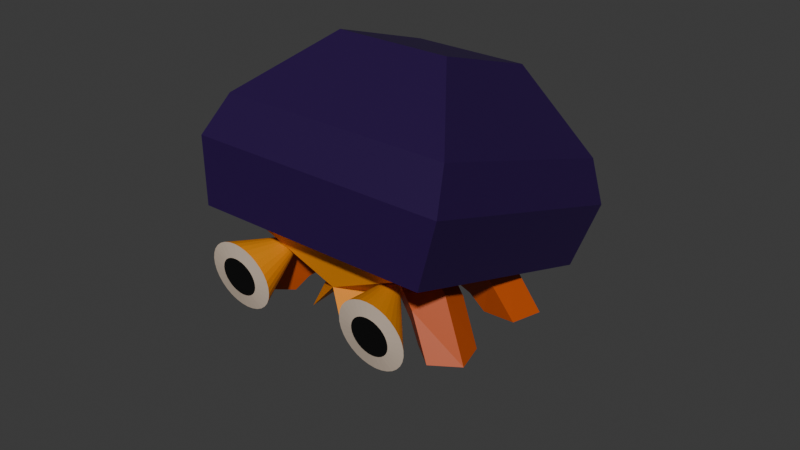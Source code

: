 # Source: Crab_V1.blend  (saved by Blender 4.2.66; exported with 4.5.12 LTS)
import bpy
from mathutils import Matrix  # noqa: F401  (used for matrix-valued properties, if any)

bpy.ops.wm.read_factory_settings(use_empty=True)
scene = bpy.context.scene
scene.name = 'Scene'

# ---- collections
col_collection = bpy.data.collections.new('Collection'); scene.collection.children.link(col_collection)

# ---- materials (node trees are filled in below, after node groups)
mat_material = bpy.data.materials.new('Material')
mat_material.alpha_threshold = 0.0
mat_material.roughness = 0.5
mat_material.line_color = (0.0, 0.0, 0.0, 1.0)
mat_rock = bpy.data.materials.new('rock!')
mat_eye = bpy.data.materials.new('Eye')
mat_pupil = bpy.data.materials.new('Pupil')
mat_leg_color = bpy.data.materials.new('Leg Color')

# ---- material node trees
mat_material.use_nodes = True; mat_material.node_tree.nodes.clear()
_N = mat_material.node_tree.nodes; _L = mat_material.node_tree.links
n0 = _N.new('ShaderNodeOutputMaterial'); n0.name = 'Material Output'; n0.location = (300, 300)
n1 = _N.new('ShaderNodeBsdfPrincipled'); n1.name = 'Principled BSDF'; n1.location = (10, 300)
n1.inputs[0].default_value = (0.8007, 0.2679, 0.002223, 1.0)
n1.inputs[3].default_value = 1.45
_L.new(n1.outputs[0], n0.inputs[0])
n0.is_active_output = True
mat_rock.use_nodes = True; mat_rock.node_tree.nodes.clear()
_N = mat_rock.node_tree.nodes; _L = mat_rock.node_tree.links
n0 = _N.new('ShaderNodeBsdfPrincipled'); n0.name = 'Principled BSDF'; n0.location = (10, 300)
n0.inputs[0].default_value = (0.01867, 0.002391, 0.06045, 1.0)
n1 = _N.new('ShaderNodeOutputMaterial'); n1.name = 'Material Output'; n1.location = (300, 300)
_L.new(n0.outputs[0], n1.inputs[0])
n1.is_active_output = True
mat_eye.use_nodes = True; mat_eye.node_tree.nodes.clear()
_N = mat_eye.node_tree.nodes; _L = mat_eye.node_tree.links
n0 = _N.new('ShaderNodeBsdfPrincipled'); n0.name = 'Principled BSDF'; n0.location = (10, 300)
n0.inputs[0].default_value = (0.6964, 0.56, 0.4425, 1.0)
n1 = _N.new('ShaderNodeOutputMaterial'); n1.name = 'Material Output'; n1.location = (300, 300)
_L.new(n0.outputs[0], n1.inputs[0])
n1.is_active_output = True
mat_pupil.use_nodes = True; mat_pupil.node_tree.nodes.clear()
_N = mat_pupil.node_tree.nodes; _L = mat_pupil.node_tree.links
n0 = _N.new('ShaderNodeBsdfPrincipled'); n0.name = 'Principled BSDF'; n0.location = (10, 300)
n0.inputs[0].default_value = (0.0, 0.0, 0.0, 1.0)
n1 = _N.new('ShaderNodeOutputMaterial'); n1.name = 'Material Output'; n1.location = (300, 300)
_L.new(n0.outputs[0], n1.inputs[0])
n1.is_active_output = True
mat_leg_color.use_nodes = True; mat_leg_color.node_tree.nodes.clear()
_N = mat_leg_color.node_tree.nodes; _L = mat_leg_color.node_tree.links
n0 = _N.new('ShaderNodeBsdfPrincipled'); n0.name = 'Principled BSDF'; n0.location = (10, 300)
n0.inputs[0].default_value = (0.4874, 0.07066, 0.002114, 1.0)
n1 = _N.new('ShaderNodeOutputMaterial'); n1.name = 'Material Output'; n1.location = (300, 300)
_L.new(n0.outputs[0], n1.inputs[0])
n1.is_active_output = True

# ---- world
world_world = bpy.data.worlds.new('World'); scene.world = world_world
world_world.use_nodes = True; world_world.node_tree.nodes.clear()
_N = world_world.node_tree.nodes; _L = world_world.node_tree.links
n0 = _N.new('ShaderNodeOutputWorld'); n0.name = 'World Output'; n0.location = (300, 300)
n1 = _N.new('ShaderNodeBackground'); n1.name = 'Background'; n1.location = (10, 300)
n1.inputs[0].default_value = (0.05088, 0.05088, 0.05088, 1.0)
_L.new(n1.outputs[0], n0.inputs[0])
n0.is_active_output = True
world_world.color = (0.05088, 0.05088, 0.05088)
world_world.sun_shadow_jitter_overblur = 0.0

# ---- meshes
me_cube = bpy.data.meshes.new('Cube')
me_cube.from_pydata([(0.6681, 0.6681, 2.001), (1.372, 1.372, 0.0006442), (0.6681, -0.6681, 2.001), (1.372, -1.372, 0.0006442), (-0.6681, 0.6681, 2.001), (-1.372, 1.372, 0.0006442), (-0.6681, -0.6681, 2.001), (-1.372, -1.372, 0.0006442), (1.352, 1.352, 1.18), (-1.352, -1.352, 1.18), (1.352, -1.352, 1.18), (-1.352, 1.352, 1.18), (1.5, 1.5, 0.7071), (1.5, -1.5, 0.7071), (-1.5, 1.5, 0.7071), (-1.5, -1.5, 0.7071)], [], [(0, 4, 6, 2), (10, 2, 6, 9), (9, 6, 4, 11), (8, 0, 2, 10), (11, 4, 0, 8), (14, 11, 8, 12), (12, 8, 10, 13), (15, 9, 11, 14), (13, 10, 9, 15), (3, 13, 15, 7), (7, 15, 14, 5), (1, 12, 13, 3), (5, 14, 12, 1)])
me_cube.polygons.foreach_set('material_index', [1, 1, 1, 1, 1, 1, 1, 1, 1, 1, 1, 1, 1])
_uv = me_cube.uv_layers.new(name='UVMap')
_uv.uv.foreach_set('vector', [0.625, 0.5, 0.875, 0.5, 0.875, 0.75, 0.625, 0.75, 0.513, 0.75, 0.625, 0.75, 0.625, 1.0, 0.513, 1.0, 0.513, 0.0, 0.625, 0.0, 0.625, 0.25, 0.513, 0.25, 0.513, 0.5, 0.625, 0.5, 0.625, 0.75, 0.513, 0.75, 0.513, 0.25, 0.625, 0.25, 0.625, 0.5, 0.513, 0.5, 0.444, 0.25, 0.513, 0.25, 0.513, 0.5, 0.444, 0.5, 0.444, 0.5, 0.513, 0.5, 0.513, 0.75, 0.444, 0.75, 0.444, 0.0, 0.513, 0.0, 0.513, 0.25, 0.444, 0.25, 0.444, 0.75, 0.513, 0.75, 0.513, 1.0, 0.444, 1.0, 0.375, 0.75, 0.444, 0.75, 0.444, 1.0, 0.375, 1.0, 0.375, 0.0, 0.444, 0.0, 0.444, 0.25, 0.375, 0.25, 0.375, 0.5, 0.444, 0.5, 0.444, 0.75, 0.375, 0.75, 0.375, 0.25, 0.444, 0.25, 0.444, 0.5, 0.375, 0.5])
me_cube.materials.append(mat_material)
me_cube.materials.append(mat_rock)
me_cube.use_mirror_vertex_groups = False
me_cube.update()
me_cube_001 = bpy.data.meshes.new('Cube.001')
me_cube_001.from_pydata([(0.6681, 0.6681, 2.001), (1.372, 1.372, 0.0006442), (-0.6681, 0.6681, 2.001), (-0.9834, 0.9315, 0.3902), (1.352, 1.352, 1.18), (-1.352, 1.352, 1.18), (1.5, 1.5, 0.7071), (-1.5, 1.5, 0.7071), (-1.994, 1.841, -2.096e-08), (-2.01, 1.83, 0.1105), (-2.025, 1.797, 0.2167), (-2.04, 1.744, 0.3146), (-2.052, 1.673, 0.4004), (-2.062, 1.587, 0.4709), (-2.07, 1.488, 0.5232), (-2.074, 1.38, 0.5554), (-2.076, 1.269, 0.5663), (-2.074, 1.157, 0.5554), (-2.07, 1.05, 0.5232), (-2.062, 0.9509, 0.4709), (-2.052, 0.8642, 0.4004), (-2.04, 0.793, 0.3146), (-2.025, 0.7401, 0.2167), (-2.01, 0.7076, 0.1105), (-1.994, 0.6966, -2.096e-08), (-1.978, 0.7076, -0.1105), (-1.963, 0.7401, -0.2167), (-1.949, 0.793, -0.3146), (-1.937, 0.8642, -0.4004), (-1.927, 0.9509, -0.4709), (-1.919, 1.05, -0.5232), (-1.914, 1.157, -0.5554), (-1.913, 1.269, -0.5663), (-1.914, 1.38, -0.5554), (-1.919, 1.488, -0.5232), (-1.927, 1.587, -0.4709), (-1.937, 1.673, -0.4004), (-1.949, 1.744, -0.3146), (-1.963, 1.797, -0.2167), (-1.978, 1.83, -0.1105), (-0.5773, 0.7226, -0.2293), (-1.372, 0.0, 0.0006442), (0.6681, 0.0, 2.001), (-0.6681, 0.0, 2.001), (1.372, 0.0, 0.0006442), (1.352, 0.0, 1.18), (-1.352, 0.0, 1.18), (-1.5, 0.0, 0.7071), (1.5, 0.0, 0.7071), (-1.529, 0.2601, -0.3336), (-0.2465, 0.0, 0.0006442), (-2.027, 1.591, -0.004669), (-2.036, 1.585, 0.05762), (-2.044, 1.567, 0.1175), (-2.052, 1.537, 0.1727), (-2.059, 1.497, 0.2211), (-2.065, 1.448, 0.2608), (-2.069, 1.392, 0.2903), (-2.072, 1.332, 0.3085), (-2.073, 1.269, 0.3146), (-2.072, 1.206, 0.3085), (-2.069, 1.145, 0.2903), (-2.065, 1.09, 0.2608), (-2.059, 1.041, 0.2211), (-2.052, 1.001, 0.1727), (-2.044, 0.9707, 0.1175), (-2.036, 0.9524, 0.05762), (-2.027, 0.9462, -0.004669), (-2.018, 0.9524, -0.06696), (-2.009, 0.9707, -0.1269), (-2.001, 1.001, -0.1821), (-1.994, 1.041, -0.2304), (-1.989, 1.09, -0.2701), (-1.984, 1.145, -0.2996), (-1.982, 1.206, -0.3178), (-1.981, 1.269, -0.3239), (-1.982, 1.332, -0.3178), (-1.984, 1.392, -0.2996), (-1.989, 1.448, -0.2701), (-1.994, 1.497, -0.2304), (-2.001, 1.537, -0.1821), (-2.009, 1.567, -0.1269), (-2.018, 1.585, -0.06696)], [], [(46, 43, 2, 5), (5, 2, 0, 4), (7, 5, 4, 6), (47, 46, 5, 7), (41, 47, 7, 3), (3, 7, 6, 1), (31, 32, 75, 74), (37, 36, 3), (24, 23, 3), (11, 10, 3), (38, 37, 3), (25, 24, 3), (12, 11, 3), (39, 38, 3), (26, 25, 3), (13, 12, 3), (8, 39, 3), (27, 26, 3), (14, 13, 3), (28, 27, 3), (15, 14, 3), (29, 28, 3), (16, 15, 3), (30, 29, 3), (17, 16, 3), (31, 30, 3), (18, 17, 3), (32, 31, 3), (19, 18, 3), (33, 32, 3), (20, 19, 3), (34, 33, 3), (21, 20, 3), (35, 34, 3), (22, 21, 3), (9, 8, 3), (36, 35, 3), (23, 22, 3), (10, 9, 3), (1, 6, 48, 44), (6, 4, 45, 48), (4, 0, 42, 45), (0, 2, 43, 42), (41, 3, 40, 49), (41, 49, 50), (49, 40, 50), (44, 50, 40), (1, 44, 40), (3, 1, 40), (52, 53, 54, 55, 56, 57, 58, 59, 60, 61, 62, 63, 64, 65, 66, 67, 68, 69, 70, 71, 72, 73, 74, 75, 76, 77, 78, 79, 80, 81, 82, 51), (18, 19, 62, 61), (32, 33, 76, 75), (19, 20, 63, 62), (33, 34, 77, 76), (20, 21, 64, 63), (34, 35, 78, 77), (21, 22, 65, 64), (8, 9, 52, 51), (35, 36, 79, 78), (22, 23, 66, 65), (9, 10, 53, 52), (36, 37, 80, 79), (23, 24, 67, 66), (10, 11, 54, 53), (37, 38, 81, 80), (24, 25, 68, 67), (11, 12, 55, 54), (38, 39, 82, 81), (25, 26, 69, 68), (12, 13, 56, 55), (39, 8, 51, 82), (26, 27, 70, 69), (13, 14, 57, 56), (27, 28, 71, 70), (14, 15, 58, 57), (28, 29, 72, 71), (15, 16, 59, 58), (29, 30, 73, 72), (16, 17, 60, 59), (30, 31, 74, 73), (17, 18, 61, 60)])
me_cube_001.polygons.foreach_set('material_index', [0, 0, 0, 0, 0, 0, 1, 0, 0, 0, 0, 0, 0, 0, 0, 0, 0, 0, 0, 0, 0, 0, 0, 0, 0, 0, 0, 0, 0, 0, 0, 0, 0, 0, 0, 0, 0, 0, 0, 0, 0, 0, 0, 0, 0, 0, 0, 0, 0, 2, 1, 1, 1, 1, 1, 1, 1, 1, 1, 1, 1, 1, 1, 1, 1, 1, 1, 1, 1, 1, 1, 1, 1, 1, 1, 1, 1, 1, 1, 1, 1])
_uv = me_cube_001.uv_layers.new(name='UVMap')
_uv.uv.foreach_set('vector', [0.513, 0.125, 0.625, 0.125, 0.625, 0.25, 0.513, 0.25, 0.513, 0.25, 0.625, 0.25, 0.625, 0.5, 0.513, 0.5, 0.444, 0.25, 0.513, 0.25, 0.513, 0.5, 0.444, 0.5, 0.444, 0.125, 0.513, 0.125, 0.513, 0.25, 0.444, 0.25, 0.375, 0.125, 0.444, 0.125, 0.444, 0.25, 0.375, 0.25, 0.375, 0.25, 0.444, 0.25, 0.444, 0.5, 0.375, 0.5, 0.0, 0.0, 0.0, 0.0, 0.0, 0.0, 0.0, 0.0, 0.0, 0.0, 0.0, 0.0, 0.0, 0.0, 0.0, 0.0, 0.0, 0.0, 0.0, 0.0, 0.0, 0.0, 0.0, 0.0, 0.0, 0.0, 0.0, 0.0, 0.0, 0.0, 0.0, 0.0, 0.0, 0.0, 0.0, 0.0, 0.0, 0.0, 0.0, 0.0, 0.0, 0.0, 0.0, 0.0, 0.0, 0.0, 0.0, 0.0, 0.0, 0.0, 0.0, 0.0, 0.0, 0.0, 0.0, 0.0, 0.0, 0.0, 0.0, 0.0, 0.0, 0.0, 0.0, 0.0, 0.0, 0.0, 0.0, 0.0, 0.0, 0.0, 0.0, 0.0, 0.0, 0.0, 0.0, 0.0, 0.0, 0.0, 0.0, 0.0, 0.0, 0.0, 0.0, 0.0, 0.0, 0.0, 0.0, 0.0, 0.0, 0.0, 0.0, 0.0, 0.0, 0.0, 0.0, 0.0, 0.0, 0.0, 0.0, 0.0, 0.0, 0.0, 0.0, 0.0, 0.0, 0.0, 0.0, 0.0, 0.0, 0.0, 0.0, 0.0, 0.0, 0.0, 0.0, 0.0, 0.0, 0.0, 0.0, 0.0, 0.0, 0.0, 0.0, 0.0, 0.0, 0.0, 0.0, 0.0, 0.0, 0.0, 0.0, 0.0, 0.0, 0.0, 0.0, 0.0, 0.0, 0.0, 0.0, 0.0, 0.0, 0.0, 0.0, 0.0, 0.0, 0.0, 0.0, 0.0, 0.0, 0.0, 0.0, 0.0, 0.0, 0.0, 0.0, 0.0, 0.0, 0.0, 0.0, 0.0, 0.0, 0.0, 0.0, 0.0, 0.0, 0.0, 0.0, 0.0, 0.0, 0.0, 0.0, 0.0, 0.0, 0.0, 0.0, 0.0, 0.0, 0.0, 0.0, 0.0, 0.0, 0.0, 0.0, 0.0, 0.0, 0.0, 0.0, 0.0, 0.0, 0.0, 0.0, 0.0, 0.0, 0.0, 0.0, 0.0, 0.0, 0.0, 0.0, 0.0, 0.375, 0.5, 0.444, 0.5, 0.444, 0.625, 0.375, 0.625, 0.444, 0.5, 0.513, 0.5, 0.513, 0.625, 0.444, 0.625, 0.513, 0.5, 0.625, 0.5, 0.625, 0.625, 0.513, 0.625, 0.625, 0.5, 0.875, 0.5, 0.875, 0.625, 0.625, 0.625, 0.375, 0.125, 0.375, 0.25, 0.375, 0.25, 0.375, 0.125, 0.375, 0.125, 0.375, 0.125, 0.0, 0.0, 0.375, 0.125, 0.375, 0.25, 0.0, 0.0, 0.0, 0.0, 0.0, 0.0, 0.375, 0.25, 0.375, 0.5, 0.0, 0.0, 0.375, 0.25, 0.375, 0.25, 0.375, 0.5, 0.375, 0.25, 0.0, 0.0, 0.0, 0.0, 0.0, 0.0, 0.0, 0.0, 0.0, 0.0, 0.0, 0.0, 0.0, 0.0, 0.0, 0.0, 0.0, 0.0, 0.0, 0.0, 0.0, 0.0, 0.0, 0.0, 0.0, 0.0, 0.0, 0.0, 0.0, 0.0, 0.0, 0.0, 0.0, 0.0, 0.0, 0.0, 0.0, 0.0, 0.0, 0.0, 0.0, 0.0, 0.0, 0.0, 0.0, 0.0, 0.0, 0.0, 0.0, 0.0, 0.0, 0.0, 0.0, 0.0, 0.0, 0.0, 0.0, 0.0, 0.0, 0.0, 0.0, 0.0, 0.0, 0.0, 0.0, 0.0, 0.0, 0.0, 0.0, 0.0, 0.0, 0.0, 0.0, 0.0, 0.0, 0.0, 0.0, 0.0, 0.0, 0.0, 0.0, 0.0, 0.0, 0.0, 0.0, 0.0, 0.0, 0.0, 0.0, 0.0, 0.0, 0.0, 0.0, 0.0, 0.0, 0.0, 0.0, 0.0, 0.0, 0.0, 0.0, 0.0, 0.0, 0.0, 0.0, 0.0, 0.0, 0.0, 0.0, 0.0, 0.0, 0.0, 0.0, 0.0, 0.0, 0.0, 0.0, 0.0, 0.0, 0.0, 0.0, 0.0, 0.0, 0.0, 0.0, 0.0, 0.0, 0.0, 0.0, 0.0, 0.0, 0.0, 0.0, 0.0, 0.0, 0.0, 0.0, 0.0, 0.0, 0.0, 0.0, 0.0, 0.0, 0.0, 0.0, 0.0, 0.0, 0.0, 0.0, 0.0, 0.0, 0.0, 0.0, 0.0, 0.0, 0.0, 0.0, 0.0, 0.0, 0.0, 0.0, 0.0, 0.0, 0.0, 0.0, 0.0, 0.0, 0.0, 0.0, 0.0, 0.0, 0.0, 0.0, 0.0, 0.0, 0.0, 0.0, 0.0, 0.0, 0.0, 0.0, 0.0, 0.0, 0.0, 0.0, 0.0, 0.0, 0.0, 0.0, 0.0, 0.0, 0.0, 0.0, 0.0, 0.0, 0.0, 0.0, 0.0, 0.0, 0.0, 0.0, 0.0, 0.0, 0.0, 0.0, 0.0, 0.0, 0.0, 0.0, 0.0, 0.0, 0.0, 0.0, 0.0, 0.0, 0.0, 0.0, 0.0, 0.0, 0.0, 0.0, 0.0, 0.0, 0.0, 0.0, 0.0, 0.0, 0.0, 0.0, 0.0, 0.0, 0.0, 0.0, 0.0, 0.0, 0.0, 0.0, 0.0, 0.0, 0.0, 0.0, 0.0, 0.0, 0.0, 0.0, 0.0, 0.0, 0.0, 0.0, 0.0, 0.0, 0.0, 0.0, 0.0, 0.0, 0.0, 0.0, 0.0, 0.0, 0.0, 0.0, 0.0, 0.0, 0.0, 0.0, 0.0, 0.0, 0.0, 0.0, 0.0, 0.0, 0.0, 0.0, 0.0, 0.0, 0.0, 0.0, 0.0, 0.0, 0.0, 0.0, 0.0, 0.0, 0.0, 0.0, 0.0, 0.0, 0.0, 0.0, 0.0, 0.0, 0.0, 0.0, 0.0, 0.0, 0.0, 0.0, 0.0, 0.0, 0.0, 0.0, 0.0, 0.0, 0.0, 0.0, 0.0, 0.0, 0.0, 0.0, 0.0, 0.0, 0.0])
me_cube_001.materials.append(mat_material)
me_cube_001.materials.append(mat_eye)
me_cube_001.materials.append(mat_pupil)
me_cube_001.use_mirror_vertex_groups = False
me_cube_001.update()
me_cylinder_001 = bpy.data.meshes.new('Cylinder.001')
me_cylinder_001.from_pydata([(-0.002885, 1.081, -0.1821), (0.0, 1.0, 1.0), (0.9482, 0.3898, -0.1821), (0.9511, 0.309, 1.0), (0.5849, -0.7282, -0.1821), (0.5878, -0.809, 1.0), (-0.5907, -0.7282, -0.1821), (-0.5878, -0.809, 1.0), (-0.9539, 0.3898, -0.1821), (-0.9511, 0.309, 1.0), (0.02102, 0.271, -2.384), (0.9551, -0.1869, -1.839), (0.5653, -0.8995, -0.9895), (-0.6097, -0.8821, -1.01), (-0.9461, -0.1586, -1.872)], [], [(0, 1, 3, 2), (2, 3, 5, 4), (4, 5, 7, 6), (3, 1, 9, 7, 5), (6, 7, 9, 8), (8, 9, 1, 0), (2, 4, 12, 11), (10, 11, 12, 13, 14), (8, 0, 10, 14), (0, 2, 11, 10), (4, 6, 13, 12), (6, 8, 14, 13)])
_uv = me_cylinder_001.uv_layers.new(name='UVMap')
_uv.uv.foreach_set('vector', [1.0, 0.5, 1.0, 1.0, 0.8, 1.0, 0.8, 0.5, 0.8, 0.5, 0.8, 1.0, 0.6, 1.0, 0.6, 0.5, 0.6, 0.5, 0.6, 1.0, 0.4, 1.0, 0.4, 0.5, 0.4783, 0.3242, 0.25, 0.49, 0.02175, 0.3242, 0.1089, 0.05584, 0.3911, 0.05584, 0.4, 0.5, 0.4, 1.0, 0.2, 1.0, 0.2, 0.5, 0.2, 0.5, 0.2, 1.0, 2.98e-08, 1.0, 2.98e-08, 0.5, 0.8, 0.5, 0.6, 0.5, 0.6, 0.5, 0.8, 0.5, 0.75, 0.49, 0.9783, 0.3242, 0.8911, 0.05584, 0.6089, 0.05584, 0.5217, 0.3242, 0.2, 0.5, 2.98e-08, 0.5, 2.98e-08, 0.5, 0.2, 0.5, 1.0, 0.5, 0.8, 0.5, 0.8, 0.5, 1.0, 0.5, 0.6, 0.5, 0.4, 0.5, 0.4, 0.5, 0.6, 0.5, 0.4, 0.5, 0.2, 0.5, 0.2, 0.5, 0.4, 0.5])
me_cylinder_001.materials.append(mat_leg_color)
me_cylinder_001.update()

# ---- objects
ob_rock = bpy.data.objects.new('Rock', me_cube)
ob_creature = bpy.data.objects.new('Creature', me_cube_001)
ob_cylinder = bpy.data.objects.new('Cylinder', me_cylinder_001)

# ---- transforms, parenting, visibility, modifiers, constraints
ob_rock.location = (0.1396, 0.4334, 0.6925)
ob_rock.rotation_euler = (0.0, 0.3094, 1.571)
ob_rock.lock_rotations_4d = False
ob_rock.empty_display_type = 'ARROWS'
ob_rock.lineart.crease_threshold = 0.0
_m = ob_rock.modifiers.new('Solidify', 'SOLIDIFY')
_m.thickness = 0.3
ob_creature.location = (0.1396, 0.4334, 0.4945)
ob_creature.rotation_euler = (0.0, -0.0, 1.571)
ob_creature.scale = (0.6884, 0.6884, 0.6884)
ob_creature.lock_rotations_4d = False
ob_creature.empty_display_type = 'ARROWS'
ob_creature.lineart.crease_threshold = 0.0
_m = ob_creature.modifiers.new('Mirror', 'MIRROR')
_m.use_axis = (False, True, False)
ob_cylinder.location = (-0.72, -0.007252, 0.4124)
ob_cylinder.rotation_euler = (0.8726, -0.0, 1.949)
ob_cylinder.scale = (0.3051, 0.3051, 0.3051)
_m = ob_cylinder.modifiers.new('Mirror', 'MIRROR')
_m.use_axis = (True, True, False)
_m.mirror_object = ob_creature

# ---- collection membership
col_collection.objects.link(ob_rock)
col_collection.objects.link(ob_creature)
col_collection.objects.link(ob_cylinder)

# ---- scene / render settings (as saved in the file)
scene.frame_start = 1; scene.frame_end = 250; scene.frame_set(1)
scene.render.engine = 'BLENDER_EEVEE_NEXT'
bpy.context.view_layer.update()

# ---- added for rendering (the .blend has no active camera and no usable light): camera, sun
cam_auto = bpy.data.cameras.new('AutoCamera')
cam_auto.lens = 50.0
cam_auto.sensor_width = 36.0
cam_auto.clip_end = 1000.0
ob_auto_camera = bpy.data.objects.new('AutoCamera', cam_auto)
scene.collection.objects.link(ob_auto_camera)
ob_auto_camera.location = (6.78809, -7.44483, 6.09925)
ob_auto_camera.rotation_euler = (1.09748, -7.21219e-08, 0.694738)
scene.camera = ob_auto_camera
light_auto_sun = bpy.data.lights.new('AutoSun', 'SUN')
light_auto_sun.energy = 3.0
light_auto_sun.angle = 0.0523599
ob_auto_sun = bpy.data.objects.new('AutoSun', light_auto_sun)
scene.collection.objects.link(ob_auto_sun)
ob_auto_sun.rotation_euler = (0.872665, 0.174533, 0.523599)
bpy.context.view_layer.update()

